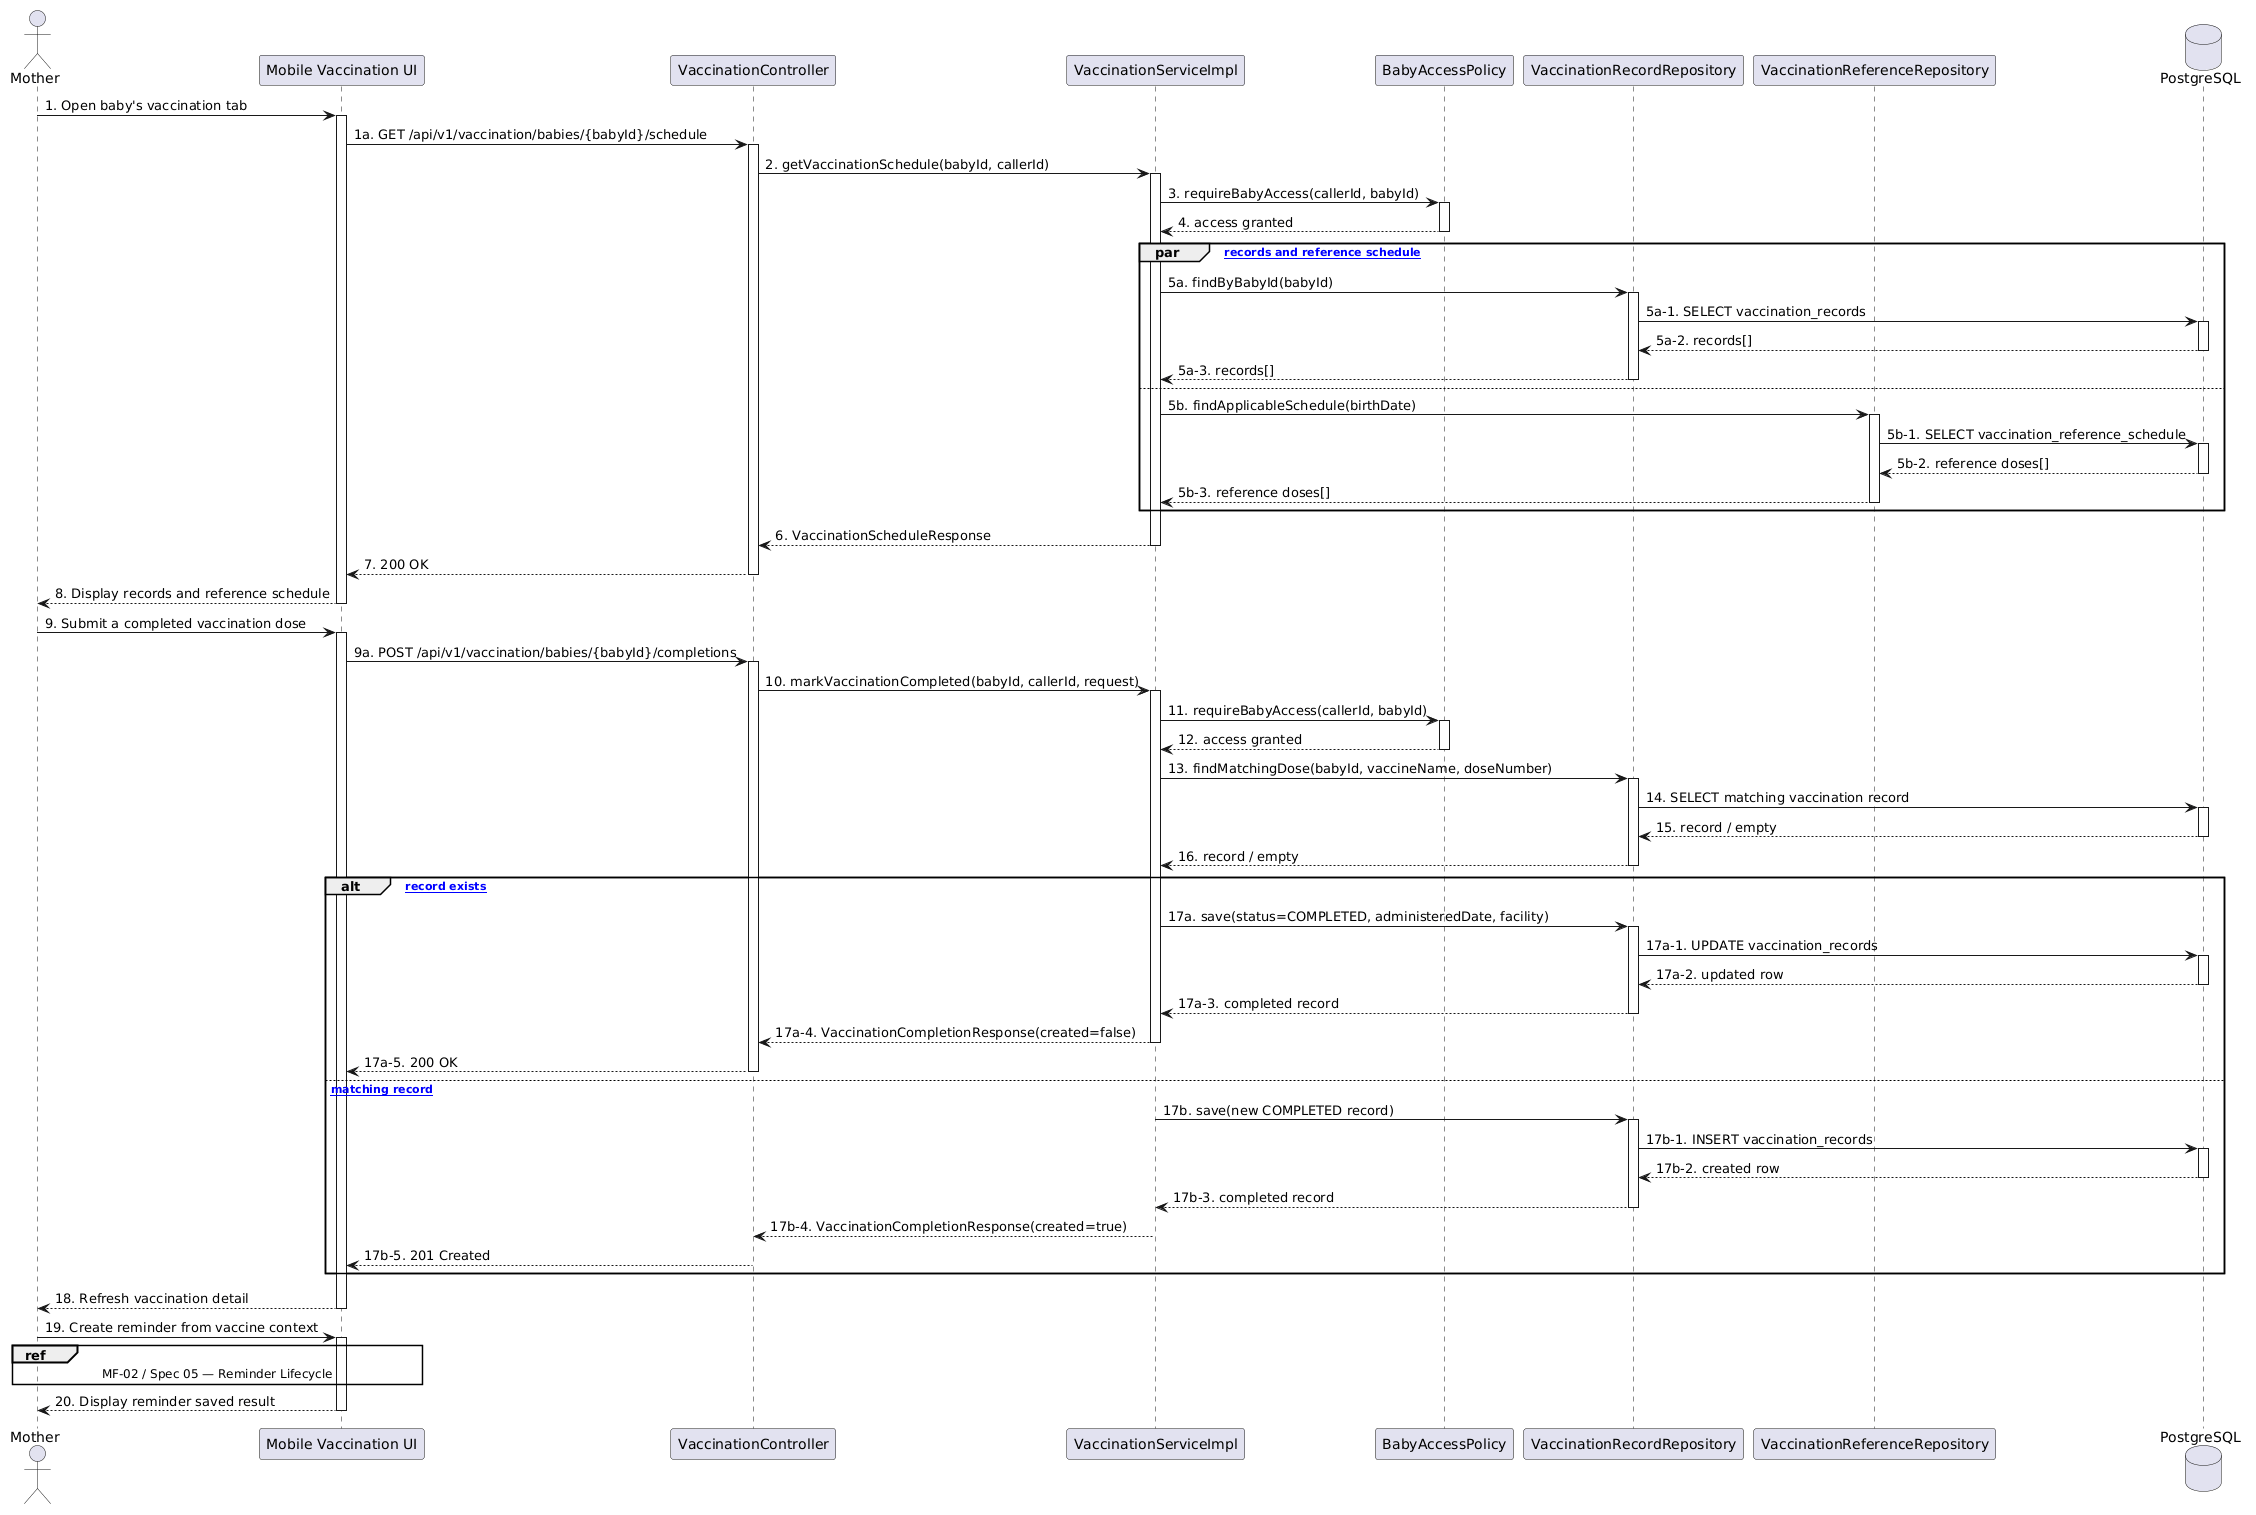

The diagram above was rendered by PlantUML. Its source (embedded in the PNG):
@startuml
actor "Mother" as Mother
participant "Mobile Vaccination UI" as UI
participant "VaccinationController" as Controller
participant "VaccinationServiceImpl" as Service
participant "BabyAccessPolicy" as Access
participant "VaccinationRecordRepository" as RecordRepo
participant "VaccinationReferenceRepository" as ReferenceRepo
database "PostgreSQL" as DB

Mother -> UI : 1. Open baby's vaccination tab
activate UI
UI -> Controller : 1a. GET /api/v1/vaccination/babies/{babyId}/schedule
activate Controller
Controller -> Service : 2. getVaccinationSchedule(babyId, callerId)
activate Service
Service -> Access : 3. requireBabyAccess(callerId, babyId)
activate Access
Access --> Service : 4. access granted
deactivate Access
par [load records and reference schedule]
  Service -> RecordRepo : 5a. findByBabyId(babyId)
  activate RecordRepo
  RecordRepo -> DB : 5a-1. SELECT vaccination_records
  activate DB
  DB --> RecordRepo : 5a-2. records[]
  deactivate DB
  RecordRepo --> Service : 5a-3. records[]
  deactivate RecordRepo
else
  Service -> ReferenceRepo : 5b. findApplicableSchedule(birthDate)
  activate ReferenceRepo
  ReferenceRepo -> DB : 5b-1. SELECT vaccination_reference_schedule
  activate DB
  DB --> ReferenceRepo : 5b-2. reference doses[]
  deactivate DB
  ReferenceRepo --> Service : 5b-3. reference doses[]
  deactivate ReferenceRepo
end
Service --> Controller : 6. VaccinationScheduleResponse
deactivate Service
Controller --> UI : 7. 200 OK
deactivate Controller
UI --> Mother : 8. Display records and reference schedule
deactivate UI

Mother -> UI : 9. Submit a completed vaccination dose
activate UI
UI -> Controller : 9a. POST /api/v1/vaccination/babies/{babyId}/completions
activate Controller
Controller -> Service : 10. markVaccinationCompleted(babyId, callerId, request)
activate Service
Service -> Access : 11. requireBabyAccess(callerId, babyId)
activate Access
Access --> Service : 12. access granted
deactivate Access
Service -> RecordRepo : 13. findMatchingDose(babyId, vaccineName, doseNumber)
activate RecordRepo
RecordRepo -> DB : 14. SELECT matching vaccination record
activate DB
DB --> RecordRepo : 15. record / empty
deactivate DB
RecordRepo --> Service : 16. record / empty
deactivate RecordRepo
alt [matching record exists]
  Service -> RecordRepo : 17a. save(status=COMPLETED, administeredDate, facility)
  activate RecordRepo
  RecordRepo -> DB : 17a-1. UPDATE vaccination_records
  activate DB
  DB --> RecordRepo : 17a-2. updated row
  deactivate DB
  RecordRepo --> Service : 17a-3. completed record
  deactivate RecordRepo
  Service --> Controller : 17a-4. VaccinationCompletionResponse(created=false)
  deactivate Service
  Controller --> UI : 17a-5. 200 OK
  deactivate Controller
else [no matching record]
  Service -> RecordRepo : 17b. save(new COMPLETED record)
  activate RecordRepo
  RecordRepo -> DB : 17b-1. INSERT vaccination_records
  activate DB
  DB --> RecordRepo : 17b-2. created row
  deactivate DB
  RecordRepo --> Service : 17b-3. completed record
  deactivate RecordRepo
  Service --> Controller : 17b-4. VaccinationCompletionResponse(created=true)
  deactivate Service
  Controller --> UI : 17b-5. 201 Created
  deactivate Controller
end
UI --> Mother : 18. Refresh vaccination detail
deactivate UI

Mother -> UI : 19. Create reminder from vaccine context
activate UI
ref over Mother, UI : MF-02 / Spec 05 — Reminder Lifecycle
UI --> Mother : 20. Display reminder saved result
deactivate UI
@enduml